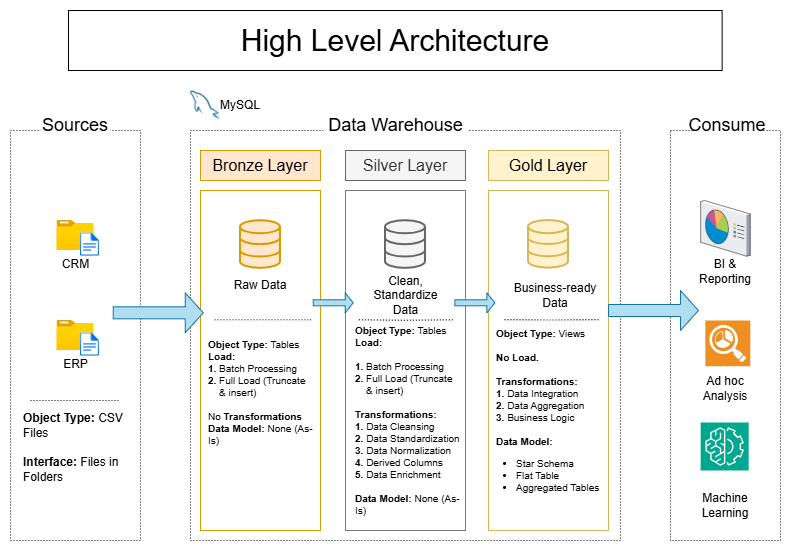

The diagram above was exported from draw.io. Its source (the exported page's mxGraphModel, read from the mxfile embedded in the PNG):
<mxGraphModel dx="1013" dy="498" grid="1" gridSize="10" guides="1" tooltips="1" connect="1" arrows="1" fold="1" page="1" pageScale="1" pageWidth="850" pageHeight="1100" math="0" shadow="0">
  <root>
    <mxCell id="0" />
    <mxCell id="1" parent="0" />
    <mxCell id="dxNi2xkCFRmgFF-iLB3G-1" parent="1" style="rounded=0;whiteSpace=wrap;html=1;fillColor=none;strokeColor=default;dashed=1;dashPattern=1 2;" value="" vertex="1">
      <mxGeometry height="410" width="130" x="40" y="140" as="geometry" />
    </mxCell>
    <mxCell id="dxNi2xkCFRmgFF-iLB3G-2" parent="1" style="rounded=0;whiteSpace=wrap;html=1;fillColor=#FFFFFF;strokeColor=none;fontSize=18;" value="&lt;font&gt;Sources&lt;/font&gt;" vertex="1">
      <mxGeometry height="30" width="70" x="69.98" y="120" as="geometry" />
    </mxCell>
    <mxCell id="dxNi2xkCFRmgFF-iLB3G-3" parent="1" style="rounded=0;whiteSpace=wrap;html=1;fillColor=none;strokeColor=default;dashed=1;dashPattern=1 2;" value="" vertex="1">
      <mxGeometry height="410" width="430" x="219.98" y="140" as="geometry" />
    </mxCell>
    <mxCell id="dxNi2xkCFRmgFF-iLB3G-4" parent="1" style="rounded=0;whiteSpace=wrap;html=1;fillColor=#FFFFFF;strokeColor=none;fontSize=18;" value="Data Warehouse" vertex="1">
      <mxGeometry height="30" width="145" x="352.98" y="120" as="geometry" />
    </mxCell>
    <mxCell id="dxNi2xkCFRmgFF-iLB3G-5" parent="1" style="rounded=0;whiteSpace=wrap;html=1;fillColor=none;strokeColor=default;dashed=1;dashPattern=1 2;" value="" vertex="1">
      <mxGeometry height="410" width="110" x="700" y="140" as="geometry" />
    </mxCell>
    <mxCell id="dxNi2xkCFRmgFF-iLB3G-6" parent="1" style="rounded=0;whiteSpace=wrap;html=1;fillColor=#FFFFFF;strokeColor=none;fontSize=18;" value="Consume" vertex="1">
      <mxGeometry height="30" width="70" x="722.33" y="120" as="geometry" />
    </mxCell>
    <mxCell id="dxNi2xkCFRmgFF-iLB3G-7" parent="1" style="rounded=0;whiteSpace=wrap;html=1;fillColor=#ffe6cc;strokeColor=#d79b00;" value="&lt;font style=&quot;font-size: 16px;&quot;&gt;Bronze Layer&lt;/font&gt;" vertex="1">
      <mxGeometry height="30" width="120" x="229.98" y="160" as="geometry" />
    </mxCell>
    <mxCell id="dxNi2xkCFRmgFF-iLB3G-8" parent="1" style="rounded=0;whiteSpace=wrap;html=1;fillColor=none;strokeColor=#d79b00;" value="" vertex="1">
      <mxGeometry height="340" width="120" x="229.98" y="200" as="geometry" />
    </mxCell>
    <mxCell id="dxNi2xkCFRmgFF-iLB3G-9" parent="1" style="rounded=0;whiteSpace=wrap;html=1;fillColor=#f5f5f5;strokeColor=#666666;fontColor=#333333;" value="&lt;font style=&quot;font-size: 16px;&quot;&gt;Silver Layer&lt;/font&gt;" vertex="1">
      <mxGeometry height="30" width="120" x="374.98" y="160" as="geometry" />
    </mxCell>
    <mxCell id="dxNi2xkCFRmgFF-iLB3G-10" parent="1" style="rounded=0;whiteSpace=wrap;html=1;fillColor=none;strokeColor=#7A7A7A;" value="" vertex="1">
      <mxGeometry height="340" width="120" x="374.98" y="200" as="geometry" />
    </mxCell>
    <mxCell id="dxNi2xkCFRmgFF-iLB3G-11" parent="1" style="rounded=0;whiteSpace=wrap;html=1;fillColor=#fff2cc;strokeColor=#d6b656;" value="&lt;font style=&quot;font-size: 16px;&quot;&gt;Gold Layer&lt;/font&gt;" vertex="1">
      <mxGeometry height="30" width="120" x="517.98" y="160" as="geometry" />
    </mxCell>
    <mxCell id="dxNi2xkCFRmgFF-iLB3G-12" parent="1" style="rounded=0;whiteSpace=wrap;html=1;fillColor=none;strokeColor=#d6b656;" value="" vertex="1">
      <mxGeometry height="340" width="120" x="517.98" y="200" as="geometry" />
    </mxCell>
    <mxCell id="dxNi2xkCFRmgFF-iLB3G-13" parent="1" style="image;aspect=fixed;html=1;points=[];align=center;fontSize=12;image=img/lib/azure2/general/Folder_Blank.svg;" value="CRM" vertex="1">
      <mxGeometry height="30" width="36.96" x="86.5" y="230" as="geometry" />
    </mxCell>
    <mxCell id="dxNi2xkCFRmgFF-iLB3G-14" parent="1" style="image;aspect=fixed;html=1;points=[];align=center;fontSize=12;image=img/lib/azure2/general/File.svg;" value="" vertex="1">
      <mxGeometry height="23.41" width="19" x="109.98" y="242.32" as="geometry" />
    </mxCell>
    <mxCell id="dxNi2xkCFRmgFF-iLB3G-19" parent="1" style="image;aspect=fixed;html=1;points=[];align=center;fontSize=12;image=img/lib/azure2/general/Folder_Blank.svg;" value="ERP" vertex="1">
      <mxGeometry height="30" width="36.96" x="86.5" y="330" as="geometry" />
    </mxCell>
    <mxCell id="dxNi2xkCFRmgFF-iLB3G-20" parent="1" style="image;aspect=fixed;html=1;points=[];align=center;fontSize=12;image=img/lib/azure2/general/File.svg;" value="" vertex="1">
      <mxGeometry height="23.41" width="19" x="109.97999999999999" y="342.32" as="geometry" />
    </mxCell>
    <mxCell id="dxNi2xkCFRmgFF-iLB3G-23" edge="1" parent="1" style="endArrow=none;html=1;rounded=0;dashed=1;dashPattern=1 2;" value="">
      <mxGeometry height="50" relative="1" width="50" as="geometry">
        <mxPoint x="59.97999999999999" y="410" as="sourcePoint" />
        <mxPoint x="149.98" y="410" as="targetPoint" />
      </mxGeometry>
    </mxCell>
    <mxCell id="dxNi2xkCFRmgFF-iLB3G-25" parent="1" style="text;html=1;whiteSpace=wrap;strokeColor=none;fillColor=default;align=left;verticalAlign=middle;rounded=0;fontSize=12;" value="&lt;b&gt;Object Type:&lt;/b&gt; CSV Files" vertex="1">
      <mxGeometry height="30" width="110" x="50.99999999999999" y="420" as="geometry" />
    </mxCell>
    <mxCell id="dxNi2xkCFRmgFF-iLB3G-26" parent="1" style="text;html=1;whiteSpace=wrap;strokeColor=none;fillColor=default;align=left;verticalAlign=middle;rounded=0;fontSize=10;" value="&lt;font style=&quot;font-size: 12px;&quot;&gt;&lt;b style=&quot;&quot;&gt;Interface:&lt;/b&gt;&amp;nbsp;Files in Folders&lt;/font&gt;" vertex="1">
      <mxGeometry height="30" width="110" x="51" y="464.27" as="geometry" />
    </mxCell>
    <mxCell id="dxNi2xkCFRmgFF-iLB3G-27" parent="1" style="html=1;verticalLabelPosition=bottom;align=center;labelBackgroundColor=#ffffff;verticalAlign=top;strokeWidth=2;strokeColor=#d79b00;shadow=0;dashed=0;shape=mxgraph.ios7.icons.data;fillColor=#ffe6cc;" value="" vertex="1">
      <mxGeometry height="47.68" width="40" x="269.98" y="230.19" as="geometry" />
    </mxCell>
    <mxCell id="dxNi2xkCFRmgFF-iLB3G-28" parent="1" style="html=1;verticalLabelPosition=bottom;align=center;labelBackgroundColor=#ffffff;verticalAlign=top;strokeWidth=2;strokeColor=#666666;shadow=0;dashed=0;shape=mxgraph.ios7.icons.data;fillColor=#f5f5f5;fontColor=#333333;" value="" vertex="1">
      <mxGeometry height="47.68" width="40" x="414.98" y="230.19" as="geometry" />
    </mxCell>
    <mxCell id="dxNi2xkCFRmgFF-iLB3G-29" parent="1" style="html=1;verticalLabelPosition=bottom;align=center;labelBackgroundColor=#ffffff;verticalAlign=top;strokeWidth=2;strokeColor=#d6b656;shadow=0;dashed=0;shape=mxgraph.ios7.icons.data;fillColor=#fff2cc;" value="" vertex="1">
      <mxGeometry height="47.68" width="40" x="557.98" y="230" as="geometry" />
    </mxCell>
    <mxCell id="dxNi2xkCFRmgFF-iLB3G-31" parent="1" style="shape=singleArrow;whiteSpace=wrap;html=1;fillColor=#b1ddf0;strokeColor=#10739e;" value="" vertex="1">
      <mxGeometry height="40" width="90" x="142.73999999999998" y="302.32" as="geometry" />
    </mxCell>
    <mxCell id="dxNi2xkCFRmgFF-iLB3G-34" parent="1" style="shape=singleArrow;whiteSpace=wrap;html=1;fillColor=#b1ddf0;strokeColor=#10739e;" value="" vertex="1">
      <mxGeometry height="20" width="40" x="484.36" y="302.32" as="geometry" />
    </mxCell>
    <mxCell id="dxNi2xkCFRmgFF-iLB3G-35" parent="1" style="shape=singleArrow;whiteSpace=wrap;html=1;fillColor=#b1ddf0;strokeColor=#10739e;" value="" vertex="1">
      <mxGeometry height="40" width="90" x="637.98" y="300" as="geometry" />
    </mxCell>
    <mxCell id="dxNi2xkCFRmgFF-iLB3G-36" parent="1" style="text;html=1;whiteSpace=wrap;strokeColor=none;fillColor=none;align=center;verticalAlign=middle;rounded=0;" value="Raw Data" vertex="1">
      <mxGeometry height="30" width="60" x="259.98" y="280" as="geometry" />
    </mxCell>
    <mxCell id="dxNi2xkCFRmgFF-iLB3G-37" parent="1" style="text;html=1;whiteSpace=wrap;strokeColor=none;fillColor=none;align=center;verticalAlign=middle;rounded=0;" value="Clean, Standardize Data" vertex="1">
      <mxGeometry height="30" width="82.5" x="393.73" y="290" as="geometry" />
    </mxCell>
    <mxCell id="dxNi2xkCFRmgFF-iLB3G-38" parent="1" style="text;html=1;whiteSpace=wrap;strokeColor=none;fillColor=none;align=center;verticalAlign=middle;rounded=0;" value="Business-ready Data" vertex="1">
      <mxGeometry height="30" width="90" x="539.98" y="290" as="geometry" />
    </mxCell>
    <mxCell id="dxNi2xkCFRmgFF-iLB3G-39" edge="1" parent="1" style="endArrow=none;html=1;rounded=0;dashed=1;dashPattern=1 2;" value="">
      <mxGeometry height="50" relative="1" width="50" as="geometry">
        <Array as="points" />
        <mxPoint x="243.98" y="329.29" as="sourcePoint" />
        <mxPoint x="339.98" y="329.29" as="targetPoint" />
      </mxGeometry>
    </mxCell>
    <mxCell id="dxNi2xkCFRmgFF-iLB3G-40" parent="1" style="text;html=1;whiteSpace=wrap;strokeColor=none;fillColor=default;align=left;verticalAlign=middle;rounded=0;fontSize=10;" value="&lt;div style=&quot;&quot;&gt;&lt;b style=&quot;background-color: transparent; color: light-dark(rgb(0, 0, 0), rgb(255, 255, 255));&quot;&gt;Object Type:&lt;/b&gt;&lt;span style=&quot;background-color: transparent; color: light-dark(rgb(0, 0, 0), rgb(255, 255, 255));&quot;&gt;&amp;nbsp;Tables&lt;/span&gt;&lt;/div&gt;&lt;div style=&quot;&quot;&gt;&lt;b&gt;Load:&lt;/b&gt;&lt;/div&gt;&lt;div style=&quot;&quot;&gt;&lt;div&gt;&lt;span style=&quot;background-color: transparent; color: light-dark(rgb(0, 0, 0), rgb(255, 255, 255));&quot;&gt;&lt;b&gt;1.&lt;/b&gt; Batch Processing&amp;nbsp;&lt;/span&gt;&lt;/div&gt;&lt;div&gt;&lt;span style=&quot;background-color: transparent; color: light-dark(rgb(0, 0, 0), rgb(255, 255, 255));&quot;&gt;&lt;b&gt;2.&lt;/b&gt; Full Load (Truncate&amp;nbsp; &amp;nbsp; &amp;nbsp; &amp;amp; insert)&lt;/span&gt;&lt;/div&gt;&lt;/div&gt;&lt;div style=&quot;&quot;&gt;&lt;b style=&quot;background-color: transparent; color: light-dark(rgb(0, 0, 0), rgb(255, 255, 255));&quot;&gt;&lt;span style=&quot;white-space: pre;&quot;&gt;&#09;&lt;/span&gt;&lt;/b&gt;&lt;/div&gt;&lt;div style=&quot;&quot;&gt;&lt;div style=&quot;&quot;&gt;&lt;span style=&quot;background-color: transparent; color: light-dark(rgb(0, 0, 0), rgb(255, 255, 255));&quot;&gt;No &lt;/span&gt;&lt;b style=&quot;background-color: transparent; color: light-dark(rgb(0, 0, 0), rgb(255, 255, 255));&quot;&gt;Transformations&lt;/b&gt;&lt;/div&gt;&lt;/div&gt;&lt;div style=&quot;&quot;&gt;&lt;b&gt;Data Model: &lt;/b&gt;None (As-Is)&lt;/div&gt;" vertex="1">
      <mxGeometry height="124.27" width="107.24" x="236.35999999999999" y="340" as="geometry" />
    </mxCell>
    <mxCell id="dxNi2xkCFRmgFF-iLB3G-43" parent="1" style="text;html=1;whiteSpace=wrap;strokeColor=none;fillColor=default;align=left;verticalAlign=middle;rounded=0;fontSize=10;" value="&lt;div style=&quot;&quot;&gt;&lt;b style=&quot;background-color: transparent; color: light-dark(rgb(0, 0, 0), rgb(255, 255, 255));&quot;&gt;Object Type:&lt;/b&gt;&lt;span style=&quot;background-color: transparent; color: light-dark(rgb(0, 0, 0), rgb(255, 255, 255));&quot;&gt;&amp;nbsp;Tables&lt;/span&gt;&lt;/div&gt;&lt;div style=&quot;&quot;&gt;&lt;b&gt;Load:&lt;/b&gt;&lt;/div&gt;&lt;div style=&quot;&quot;&gt;&lt;b&gt;&lt;br&gt;&lt;/b&gt;&lt;/div&gt;&lt;div style=&quot;&quot;&gt;&lt;div&gt;&lt;span style=&quot;background-color: transparent; color: light-dark(rgb(0, 0, 0), rgb(255, 255, 255));&quot;&gt;&lt;b&gt;1.&lt;/b&gt; Batch Processing&amp;nbsp;&lt;/span&gt;&lt;/div&gt;&lt;div&gt;&lt;span style=&quot;background-color: transparent; color: light-dark(rgb(0, 0, 0), rgb(255, 255, 255));&quot;&gt;&lt;b&gt;2.&lt;/b&gt; Full Load (Truncate&amp;nbsp; &amp;nbsp; &amp;nbsp; &amp;amp; insert)&lt;/span&gt;&lt;/div&gt;&lt;/div&gt;&lt;div style=&quot;&quot;&gt;&lt;b style=&quot;background-color: transparent; color: light-dark(rgb(0, 0, 0), rgb(255, 255, 255));&quot;&gt;&lt;span style=&quot;white-space: pre;&quot;&gt;&#09;&lt;/span&gt;&lt;/b&gt;&lt;/div&gt;&lt;div style=&quot;&quot;&gt;&lt;div style=&quot;&quot;&gt;&lt;b style=&quot;background-color: transparent; color: light-dark(rgb(0, 0, 0), rgb(255, 255, 255));&quot;&gt;Transformations:&lt;/b&gt;&lt;/div&gt;&lt;div style=&quot;&quot;&gt;&lt;b style=&quot;background-color: transparent; color: light-dark(rgb(0, 0, 0), rgb(255, 255, 255));&quot;&gt;1. &lt;/b&gt;&lt;span style=&quot;background-color: transparent; color: light-dark(rgb(0, 0, 0), rgb(255, 255, 255));&quot;&gt;Data Cleansing&lt;/span&gt;&lt;/div&gt;&lt;div style=&quot;&quot;&gt;&lt;span style=&quot;background-color: transparent; color: light-dark(rgb(0, 0, 0), rgb(255, 255, 255));&quot;&gt;&lt;b&gt;2. &lt;/b&gt;Data Standardization&lt;/span&gt;&lt;/div&gt;&lt;div style=&quot;&quot;&gt;&lt;b&gt;3. &lt;/b&gt;Data Normalization&lt;/div&gt;&lt;div style=&quot;&quot;&gt;&lt;b&gt;4. &lt;/b&gt;Derived Columns&lt;/div&gt;&lt;div style=&quot;&quot;&gt;&lt;b&gt;5. &lt;/b&gt;Data Enrichment&lt;/div&gt;&lt;div style=&quot;&quot;&gt;&lt;br&gt;&lt;/div&gt;&lt;/div&gt;&lt;div style=&quot;&quot;&gt;&lt;b&gt;Data Model: &lt;/b&gt;None (As-Is)&lt;/div&gt;" vertex="1">
      <mxGeometry height="200" width="107.24" x="382.74" y="330" as="geometry" />
    </mxCell>
    <mxCell id="Bi2XaXecUkP7pGdAM2tq-1" edge="1" parent="1" style="endArrow=none;html=1;rounded=0;dashed=1;dashPattern=1 2;" value="">
      <mxGeometry height="50" relative="1" width="50" as="geometry">
        <Array as="points">
          <mxPoint x="434.36" y="329.77" />
        </Array>
        <mxPoint x="388.36" y="329.28999999999996" as="sourcePoint" />
        <mxPoint x="484.36" y="329.28999999999996" as="targetPoint" />
      </mxGeometry>
    </mxCell>
    <mxCell id="Bi2XaXecUkP7pGdAM2tq-2" edge="1" parent="1" style="endArrow=none;html=1;rounded=0;dashed=1;dashPattern=1 2;" value="">
      <mxGeometry height="50" relative="1" width="50" as="geometry">
        <Array as="points">
          <mxPoint x="579.98" y="329.77" />
        </Array>
        <mxPoint x="533.98" y="329.28999999999996" as="sourcePoint" />
        <mxPoint x="629.98" y="329.28999999999996" as="targetPoint" />
      </mxGeometry>
    </mxCell>
    <mxCell id="Bi2XaXecUkP7pGdAM2tq-3" parent="1" style="text;html=1;whiteSpace=wrap;strokeColor=none;fillColor=default;align=left;verticalAlign=middle;rounded=0;fontSize=10;" value="&lt;div style=&quot;&quot;&gt;&lt;b style=&quot;background-color: transparent; color: light-dark(rgb(0, 0, 0), rgb(255, 255, 255));&quot;&gt;Object Type:&lt;/b&gt;&lt;span style=&quot;background-color: transparent; color: light-dark(rgb(0, 0, 0), rgb(255, 255, 255));&quot;&gt;&amp;nbsp;Views&lt;/span&gt;&lt;/div&gt;&lt;div style=&quot;&quot;&gt;&lt;span style=&quot;background-color: transparent; color: light-dark(rgb(0, 0, 0), rgb(255, 255, 255));&quot;&gt;&lt;br&gt;&lt;/span&gt;&lt;/div&gt;&lt;div style=&quot;&quot;&gt;&lt;b&gt;No Load.&lt;/b&gt;&lt;/div&gt;&lt;div style=&quot;&quot;&gt;&lt;b style=&quot;background-color: transparent; color: light-dark(rgb(0, 0, 0), rgb(255, 255, 255));&quot;&gt;&lt;span style=&quot;white-space: pre;&quot;&gt;&#09;&lt;/span&gt;&lt;/b&gt;&lt;/div&gt;&lt;div style=&quot;&quot;&gt;&lt;div style=&quot;&quot;&gt;&lt;b style=&quot;background-color: transparent; color: light-dark(rgb(0, 0, 0), rgb(255, 255, 255));&quot;&gt;Transformations:&lt;/b&gt;&lt;/div&gt;&lt;div style=&quot;&quot;&gt;&lt;b style=&quot;background-color: transparent; color: light-dark(rgb(0, 0, 0), rgb(255, 255, 255));&quot;&gt;1. &lt;/b&gt;&lt;span style=&quot;background-color: transparent; color: light-dark(rgb(0, 0, 0), rgb(255, 255, 255));&quot;&gt;Data Integration&lt;/span&gt;&lt;/div&gt;&lt;div style=&quot;&quot;&gt;&lt;span style=&quot;background-color: transparent; color: light-dark(rgb(0, 0, 0), rgb(255, 255, 255));&quot;&gt;&lt;b&gt;2. &lt;/b&gt;Data Aggregation&lt;/span&gt;&lt;/div&gt;&lt;div style=&quot;&quot;&gt;&lt;b&gt;3. &lt;/b&gt;Business Logic&lt;/div&gt;&lt;div style=&quot;&quot;&gt;&lt;br&gt;&lt;/div&gt;&lt;/div&gt;&lt;div style=&quot;&quot;&gt;&lt;b&gt;Data Model:&amp;nbsp;&lt;/b&gt;&lt;/div&gt;&lt;div style=&quot;&quot;&gt;&lt;ul style=&quot;padding-left: 20px;&quot;&gt;&lt;li&gt;Star Schema&lt;/li&gt;&lt;li&gt;Flat Table&lt;/li&gt;&lt;li&gt;Aggregated Tables&lt;/li&gt;&lt;/ul&gt;&lt;/div&gt;" vertex="1">
      <mxGeometry height="190" width="107.24" x="524.36" y="330" as="geometry" />
    </mxCell>
    <mxCell id="Bi2XaXecUkP7pGdAM2tq-8" parent="1" style="shape=singleArrow;whiteSpace=wrap;html=1;fillColor=#b1ddf0;strokeColor=#10739e;" value="" vertex="1">
      <mxGeometry height="20" width="40" x="342.74" y="302.32" as="geometry" />
    </mxCell>
    <mxCell id="Bi2XaXecUkP7pGdAM2tq-9" parent="1" style="text;html=1;whiteSpace=wrap;strokeColor=none;fillColor=none;align=center;verticalAlign=middle;rounded=0;" value="BI &amp;amp; Reporting" vertex="1">
      <mxGeometry height="30" width="60" x="724.98" y="265.73" as="geometry" />
    </mxCell>
    <mxCell id="Bi2XaXecUkP7pGdAM2tq-11" parent="1" style="text;html=1;whiteSpace=wrap;strokeColor=none;fillColor=none;align=center;verticalAlign=middle;rounded=0;" value="Ad hoc Analysis" vertex="1">
      <mxGeometry height="35" width="60" x="724.97" y="380" as="geometry" />
    </mxCell>
    <mxCell id="Bi2XaXecUkP7pGdAM2tq-12" parent="1" style="text;html=1;whiteSpace=wrap;strokeColor=none;fillColor=none;align=center;verticalAlign=middle;rounded=0;" value="Machine Learning" vertex="1">
      <mxGeometry height="30" width="60" x="724.97" y="500" as="geometry" />
    </mxCell>
    <mxCell id="Bi2XaXecUkP7pGdAM2tq-13" parent="1" style="verticalLabelPosition=bottom;sketch=0;aspect=fixed;html=1;verticalAlign=top;strokeColor=none;align=center;outlineConnect=0;shape=mxgraph.citrix.reporting;" value="" vertex="1">
      <mxGeometry height="55.73" width="49.67" x="730.14" y="210" as="geometry" />
    </mxCell>
    <mxCell id="Bi2XaXecUkP7pGdAM2tq-14" parent="1" style="shadow=0;dashed=0;html=1;strokeColor=none;fillColor=#EF8F21;labelPosition=center;verticalLabelPosition=bottom;verticalAlign=top;align=center;outlineConnect=0;shape=mxgraph.veeam.reporting;" value="" vertex="1">
      <mxGeometry height="45.73" width="44.97" x="734.84" y="330" as="geometry" />
    </mxCell>
    <mxCell id="Bi2XaXecUkP7pGdAM2tq-15" parent="1" style="sketch=0;points=[[0,0,0],[0.25,0,0],[0.5,0,0],[0.75,0,0],[1,0,0],[0,1,0],[0.25,1,0],[0.5,1,0],[0.75,1,0],[1,1,0],[0,0.25,0],[0,0.5,0],[0,0.75,0],[1,0.25,0],[1,0.5,0],[1,0.75,0]];outlineConnect=0;fontColor=#232F3E;fillColor=#01A88D;strokeColor=#ffffff;dashed=0;verticalLabelPosition=bottom;verticalAlign=top;align=center;html=1;fontSize=12;fontStyle=0;aspect=fixed;shape=mxgraph.aws4.resourceIcon;resIcon=mxgraph.aws4.machine_learning;" value="" vertex="1">
      <mxGeometry height="48" width="48" x="730.14" y="432" as="geometry" />
    </mxCell>
    <mxCell id="Bi2XaXecUkP7pGdAM2tq-16" parent="1" style="shape=image;verticalLabelPosition=bottom;labelBackgroundColor=default;verticalAlign=top;aspect=fixed;imageAspect=0;image=data:image/png,(base64 omitted: 38676 chars);" value="" vertex="1">
      <mxGeometry height="30" width="30" x="219.98" y="100" as="geometry" />
    </mxCell>
    <mxCell id="Bi2XaXecUkP7pGdAM2tq-17" parent="1" style="text;html=1;whiteSpace=wrap;strokeColor=none;fillColor=none;align=center;verticalAlign=middle;rounded=0;" value="MySQL" vertex="1">
      <mxGeometry height="30" width="60" x="239.98" y="100" as="geometry" />
    </mxCell>
    <mxCell id="M1riX2Qt3vghHlEKQrr_-1" parent="1" style="rounded=0;whiteSpace=wrap;html=1;fontSize=30;" value="High Level Architecture" vertex="1">
      <mxGeometry height="60" width="653.64" x="98" y="20" as="geometry" />
    </mxCell>
  </root>
</mxGraphModel>